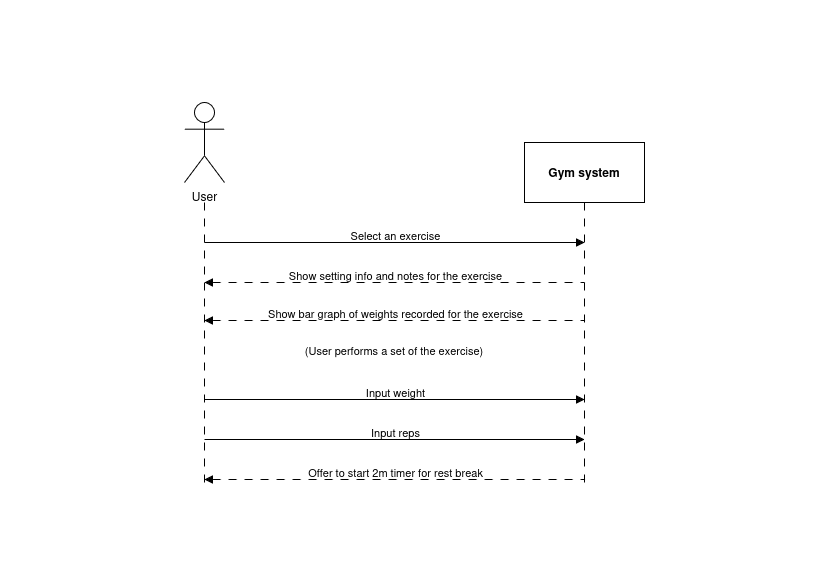

The diagram above was exported from draw.io. Its source (the exported page's mxGraphModel, read from the mxfile embedded in the PNG):
<mxGraphModel dx="1106" dy="661" grid="1" gridSize="10" guides="1" tooltips="1" connect="1" arrows="1" fold="1" page="1" pageScale="1" pageWidth="827" pageHeight="583" math="0" shadow="0">
  <root>
    <mxCell id="0" />
    <mxCell id="1" parent="0" />
    <mxCell id="QydTmI-UufRLdatfYeSq-2" parent="1" style="shape=umlActor;verticalLabelPosition=bottom;verticalAlign=top;html=1;outlineConnect=0;" value="User" vertex="1">
      <mxGeometry height="80" width="40" x="184" y="102" as="geometry" />
    </mxCell>
    <mxCell id="QydTmI-UufRLdatfYeSq-3" parent="1" style="rounded=0;whiteSpace=wrap;html=1;" value="&lt;b&gt;Gym system&lt;/b&gt;" vertex="1">
      <mxGeometry height="60" width="120" x="524" y="142" as="geometry" />
    </mxCell>
    <mxCell id="QydTmI-UufRLdatfYeSq-6" edge="1" parent="1" style="endArrow=none;html=1;rounded=0;entryX=0.5;entryY=1;entryDx=0;entryDy=0;dashed=1;dashPattern=8 8;" target="QydTmI-UufRLdatfYeSq-3" value="">
      <mxGeometry height="50" relative="1" width="50" as="geometry">
        <mxPoint x="584" y="482" as="sourcePoint" />
        <mxPoint x="553" y="232" as="targetPoint" />
      </mxGeometry>
    </mxCell>
    <mxCell id="QydTmI-UufRLdatfYeSq-8" edge="1" parent="1" style="endArrow=none;html=1;rounded=0;dashed=1;dashPattern=8 8;" value="">
      <mxGeometry height="50" relative="1" width="50" as="geometry">
        <mxPoint x="204" y="482" as="sourcePoint" />
        <mxPoint x="204" y="202" as="targetPoint" />
      </mxGeometry>
    </mxCell>
    <mxCell id="QydTmI-UufRLdatfYeSq-9" edge="1" parent="1" style="endArrow=block;html=1;rounded=0;endFill=1;" value="">
      <mxGeometry height="50" relative="1" width="50" as="geometry">
        <mxPoint x="204" y="242" as="sourcePoint" />
        <mxPoint x="584" y="242" as="targetPoint" />
      </mxGeometry>
    </mxCell>
    <mxCell id="QydTmI-UufRLdatfYeSq-10" connectable="0" parent="QydTmI-UufRLdatfYeSq-9" style="edgeLabel;html=1;align=center;verticalAlign=middle;resizable=0;points=[];" value="Select an exercise" vertex="1">
      <mxGeometry relative="1" x="-0.0775" y="2" as="geometry">
        <mxPoint x="15" y="-6" as="offset" />
      </mxGeometry>
    </mxCell>
    <mxCell id="QydTmI-UufRLdatfYeSq-13" edge="1" parent="1" style="endArrow=none;html=1;rounded=0;endFill=0;startArrow=block;startFill=1;dashed=1;dashPattern=8 8;" value="">
      <mxGeometry height="50" relative="1" width="50" as="geometry">
        <mxPoint x="204" y="282" as="sourcePoint" />
        <mxPoint x="584" y="282" as="targetPoint" />
      </mxGeometry>
    </mxCell>
    <mxCell id="QydTmI-UufRLdatfYeSq-14" connectable="0" parent="QydTmI-UufRLdatfYeSq-13" style="edgeLabel;html=1;align=center;verticalAlign=middle;resizable=0;points=[];" value="Show setting info and notes for the exercise" vertex="1">
      <mxGeometry relative="1" x="-0.0775" y="2" as="geometry">
        <mxPoint x="15" y="-6" as="offset" />
      </mxGeometry>
    </mxCell>
    <mxCell id="QydTmI-UufRLdatfYeSq-15" edge="1" parent="1" style="endArrow=block;html=1;rounded=0;endFill=1;" value="">
      <mxGeometry height="50" relative="1" width="50" as="geometry">
        <mxPoint x="204" y="399" as="sourcePoint" />
        <mxPoint x="584" y="399" as="targetPoint" />
      </mxGeometry>
    </mxCell>
    <mxCell id="QydTmI-UufRLdatfYeSq-16" connectable="0" parent="QydTmI-UufRLdatfYeSq-15" style="edgeLabel;html=1;align=center;verticalAlign=middle;resizable=0;points=[];" value="Input weight" vertex="1">
      <mxGeometry relative="1" x="-0.0775" y="2" as="geometry">
        <mxPoint x="15" y="-6" as="offset" />
      </mxGeometry>
    </mxCell>
    <mxCell id="QydTmI-UufRLdatfYeSq-17" parent="1" style="text;html=1;whiteSpace=wrap;strokeColor=none;fillColor=none;align=center;verticalAlign=middle;rounded=0;" value="&lt;font style=&quot;font-size: 11px;&quot;&gt;(User performs a set of the exercise)&lt;/font&gt;" vertex="1">
      <mxGeometry height="30" width="380" x="204" y="335" as="geometry" />
    </mxCell>
    <mxCell id="QydTmI-UufRLdatfYeSq-18" edge="1" parent="1" style="endArrow=block;html=1;rounded=0;endFill=1;" value="">
      <mxGeometry height="50" relative="1" width="50" as="geometry">
        <mxPoint x="204" y="439" as="sourcePoint" />
        <mxPoint x="584" y="439" as="targetPoint" />
      </mxGeometry>
    </mxCell>
    <mxCell id="QydTmI-UufRLdatfYeSq-19" connectable="0" parent="QydTmI-UufRLdatfYeSq-18" style="edgeLabel;html=1;align=center;verticalAlign=middle;resizable=0;points=[];" value="Input reps" vertex="1">
      <mxGeometry relative="1" x="-0.0775" y="2" as="geometry">
        <mxPoint x="15" y="-6" as="offset" />
      </mxGeometry>
    </mxCell>
    <mxCell id="QydTmI-UufRLdatfYeSq-23" edge="1" parent="1" style="endArrow=none;html=1;rounded=0;endFill=0;startArrow=block;startFill=1;dashed=1;dashPattern=8 8;" value="">
      <mxGeometry height="50" relative="1" width="50" as="geometry">
        <mxPoint x="204" y="479" as="sourcePoint" />
        <mxPoint x="584" y="479" as="targetPoint" />
      </mxGeometry>
    </mxCell>
    <mxCell id="QydTmI-UufRLdatfYeSq-24" connectable="0" parent="QydTmI-UufRLdatfYeSq-23" style="edgeLabel;html=1;align=center;verticalAlign=middle;resizable=0;points=[];" value="Offer to start 2m timer for rest break" vertex="1">
      <mxGeometry relative="1" x="-0.0775" y="2" as="geometry">
        <mxPoint x="15" y="-6" as="offset" />
      </mxGeometry>
    </mxCell>
    <mxCell id="YDBfMLBJgAyBa3SZ3E5D-1" edge="1" parent="1" style="endArrow=none;html=1;rounded=0;endFill=0;startArrow=block;startFill=1;dashed=1;dashPattern=8 8;" value="">
      <mxGeometry height="50" relative="1" width="50" as="geometry">
        <mxPoint x="204" y="320" as="sourcePoint" />
        <mxPoint x="584" y="320" as="targetPoint" />
      </mxGeometry>
    </mxCell>
    <mxCell id="YDBfMLBJgAyBa3SZ3E5D-2" connectable="0" parent="YDBfMLBJgAyBa3SZ3E5D-1" style="edgeLabel;html=1;align=center;verticalAlign=middle;resizable=0;points=[];" value="Show bar graph of weights recorded for the exercise" vertex="1">
      <mxGeometry relative="1" x="-0.0775" y="2" as="geometry">
        <mxPoint x="15" y="-6" as="offset" />
      </mxGeometry>
    </mxCell>
  </root>
</mxGraphModel>